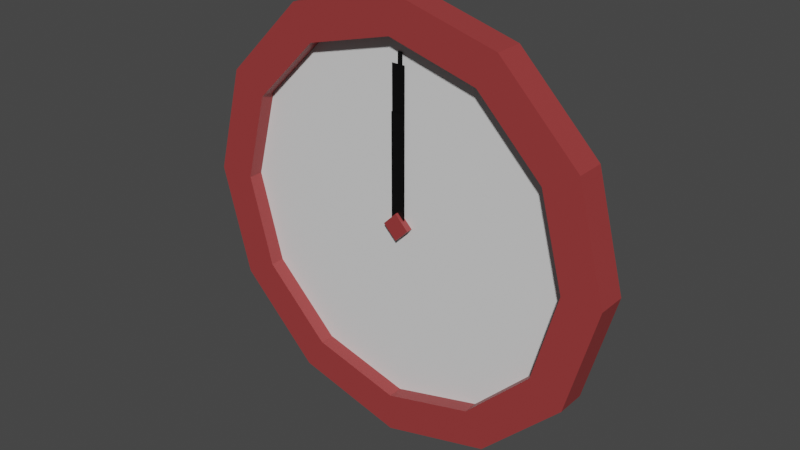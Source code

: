 # Source: Clock.blend  (saved by Blender 2.90.8; exported with 4.5.12 LTS)
import bpy
from mathutils import Matrix  # noqa: F401  (used for matrix-valued properties, if any)

bpy.ops.wm.read_factory_settings(use_empty=True)
scene = bpy.context.scene
scene.name = 'Scene'

# ---- collections
col_collection = bpy.data.collections.new('Collection'); scene.collection.children.link(col_collection)

# ---- materials (node trees are filled in below, after node groups)
mat_clock_hand = bpy.data.materials.new('Clock_Hand')
mat_clock_hand.use_transparent_shadow = False
mat_clock_plastic = bpy.data.materials.new('Clock_Plastic')
mat_clock_plastic.use_transparent_shadow = False
mat_clock_background = bpy.data.materials.new('Clock_Background')
mat_clock_background.use_transparent_shadow = False

# ---- material node trees
mat_clock_hand.use_nodes = True; mat_clock_hand.node_tree.nodes.clear()
_N = mat_clock_hand.node_tree.nodes; _L = mat_clock_hand.node_tree.links
n0 = _N.new('ShaderNodeBsdfPrincipled'); n0.name = 'Principled BSDF'; n0.location = (10, 300)
n0.distribution = 'GGX'
n0.subsurface_method = 'BURLEY'
n0.inputs[0].default_value = (0.0, 0.0, 0.0, 1.0)
n0.inputs[3].default_value = 1.45
n0.inputs[27].default_value = (0.0, 0.0, 0.0, 1.0)
n0.inputs[28].default_value = 1.0
n1 = _N.new('ShaderNodeOutputMaterial'); n1.name = 'Material Output'; n1.location = (300, 300)
_L.new(n0.outputs[0], n1.inputs[0])
n1.is_active_output = True
mat_clock_plastic.use_nodes = True; mat_clock_plastic.node_tree.nodes.clear()
_N = mat_clock_plastic.node_tree.nodes; _L = mat_clock_plastic.node_tree.links
n0 = _N.new('ShaderNodeBsdfPrincipled'); n0.name = 'Principled BSDF'; n0.location = (10, 300)
n0.distribution = 'GGX'
n0.subsurface_method = 'BURLEY'
n0.inputs[0].default_value = (0.3343, 0.04286, 0.04286, 1.0)
n0.inputs[3].default_value = 1.45
n0.inputs[27].default_value = (0.0, 0.0, 0.0, 1.0)
n0.inputs[28].default_value = 1.0
n1 = _N.new('ShaderNodeOutputMaterial'); n1.name = 'Material Output'; n1.location = (300, 300)
_L.new(n0.outputs[0], n1.inputs[0])
n1.is_active_output = True
mat_clock_background.use_nodes = True; mat_clock_background.node_tree.nodes.clear()
_N = mat_clock_background.node_tree.nodes; _L = mat_clock_background.node_tree.links
n0 = _N.new('ShaderNodeBsdfPrincipled'); n0.name = 'Principled BSDF'; n0.location = (10, 300)
n0.distribution = 'GGX'
n0.subsurface_method = 'BURLEY'
n0.inputs[3].default_value = 1.45
n0.inputs[27].default_value = (0.0, 0.0, 0.0, 1.0)
n0.inputs[28].default_value = 1.0
n1 = _N.new('ShaderNodeOutputMaterial'); n1.name = 'Material Output'; n1.location = (300, 300)
_L.new(n0.outputs[0], n1.inputs[0])
n1.is_active_output = True

# ---- world
world_world = bpy.data.worlds.new('World'); scene.world = world_world
world_world.use_nodes = True; world_world.node_tree.nodes.clear()
_N = world_world.node_tree.nodes; _L = world_world.node_tree.links
n0 = _N.new('ShaderNodeOutputWorld'); n0.name = 'World Output'; n0.location = (300, 300)
n1 = _N.new('ShaderNodeBackground'); n1.name = 'Background'; n1.location = (10, 300)
n1.inputs[0].default_value = (0.05088, 0.05088, 0.05088, 1.0)
_L.new(n1.outputs[0], n0.inputs[0])
n0.is_active_output = True
world_world.color = (0.05088, 0.05088, 0.05088)
world_world.use_sun_shadow = False
world_world.sun_shadow_jitter_overblur = 0.0

# ---- meshes
me_mhand = bpy.data.meshes.new('MHand')
me_mhand.from_pydata([(-0.01593, 6.865e-05, 1.208e-09), (0.01593, 6.865e-05, 1.208e-09), (-0.01593, 0.35, 2.522e-08), (0.01593, 0.35, 2.522e-08)], [], [(0, 1, 3, 2)])
_uv = me_mhand.uv_layers.new(name='UVMap')
_uv.uv.foreach_set('vector', [0.0, 0.0, 1.0, 0.0, 1.0, 1.0, 0.0, 1.0])
me_mhand.materials.append(mat_clock_hand)
me_mhand.use_remesh_fix_poles = True
me_mhand.use_remesh_preserve_attributes = False
me_mhand.use_mirror_vertex_groups = False
me_mhand.update()
me_hhand = bpy.data.meshes.new('HHand')
me_hhand.from_pydata([(-0.01593, 6.865e-05, 1.208e-09), (0.01593, 6.865e-05, 1.208e-09), (-0.01593, 0.25, 1.767e-08), (0.01593, 0.25, 1.767e-08)], [], [(0, 1, 3, 2)])
_uv = me_hhand.uv_layers.new(name='UVMap')
_uv.uv.foreach_set('vector', [0.0, 0.0, 1.0, 0.0, 1.0, 1.0, 0.0, 1.0])
me_hhand.materials.append(mat_clock_hand)
me_hhand.use_remesh_fix_poles = True
me_hhand.use_remesh_preserve_attributes = False
me_hhand.use_mirror_vertex_groups = False
me_hhand.update()
me_clock = bpy.data.meshes.new('Clock')
me_clock.from_pydata([(1.632e-08, 0.4118, 0.0336), (0.0, 0.5, -0.0336), (0.2059, 0.3567, 0.0336), (0.25, 0.433, -0.0336), (0.3567, 0.2059, 0.0336), (0.433, 0.25, -0.0336), (0.4118, -6.078e-08, 0.0336), (0.5, 1.843e-08, -0.0336), (0.3567, -0.2059, 0.0336), (0.433, -0.25, -0.0336), (0.2059, -0.3567, 0.0336), (0.25, -0.433, -0.0336), (6.598e-08, -0.4118, 0.0336), (7.55e-08, -0.5, -0.0336), (-0.2059, -0.3567, 0.0336), (-0.25, -0.433, -0.0336), (-0.3567, -0.2059, 0.0336), (-0.433, -0.25, -0.0336), (-0.4118, -2.306e-07, 0.0336), (-0.5, -1.922e-07, -0.0336), (-0.3567, 0.2059, 0.0336), (-0.433, 0.25, -0.0336), (-0.2059, 0.3567, 0.0336), (-0.25, 0.433, -0.0336), (0.0, 0.5, 0.0336), (0.25, 0.433, 0.0336), (0.433, 0.25, 0.0336), (0.5, -6.214e-08, 0.0336), (0.433, -0.25, 0.0336), (0.25, -0.433, 0.0336), (7.55e-08, -0.5, 0.0336), (-0.25, -0.433, 0.0336), (-0.433, -0.25, 0.0336), (-0.5, -2.727e-07, 0.0336), (-0.433, 0.25, 0.0336), (-0.25, 0.433, 0.0336), (1.632e-08, 0.4118, 3.725e-08), (0.2059, 0.3567, 3.725e-08), (0.3567, 0.2059, 0.0), (0.4118, -5.824e-08, -3.725e-09), (0.3567, -0.2059, -7.451e-09), (0.2059, -0.3567, -4.843e-08), (6.598e-08, -0.4118, -4.843e-08), (-0.2059, -0.3567, -4.843e-08), (-0.3567, -0.2059, -7.451e-09), (-0.4118, -2.28e-07, -3.725e-09), (-0.3567, 0.2059, 0.0), (-0.2059, 0.3567, 3.725e-08), (-1.378e-08, 0.03129, -0.01474), (-1.378e-08, 0.03129, 0.01474), (0.03129, -7.313e-09, -0.01474), (0.03129, -2.949e-09, 0.01474), (-1.652e-08, -0.03129, -0.01474), (-1.652e-08, -0.03129, 0.01474), (-0.03129, -5.448e-09, -0.01474), (-0.03129, -2.949e-09, 0.01474)], [], [(24, 25, 3, 1), (25, 26, 5, 3), (26, 27, 7, 5), (27, 28, 9, 7), (28, 29, 11, 9), (29, 30, 13, 11), (30, 31, 15, 13), (31, 32, 17, 15), (32, 33, 19, 17), (33, 34, 21, 19), (34, 35, 23, 21), (35, 24, 1, 23), (12, 42, 43, 14), (2, 25, 24, 0), (4, 26, 25, 2), (6, 27, 26, 4), (8, 28, 27, 6), (10, 29, 28, 8), (12, 30, 29, 10), (14, 31, 30, 12), (16, 32, 31, 14), (18, 33, 32, 16), (20, 34, 33, 18), (22, 35, 34, 20), (0, 24, 35, 22), (36, 47, 46, 45, 44, 43, 42, 41, 40, 39, 38, 37), (6, 39, 40, 8), (20, 46, 47, 22), (0, 36, 37, 2), (14, 43, 44, 16), (8, 40, 41, 10), (22, 47, 36, 0), (2, 37, 38, 4), (16, 44, 45, 18), (10, 41, 42, 12), (4, 38, 39, 6), (18, 45, 46, 20), (48, 49, 51, 50), (50, 51, 53, 52), (51, 49, 55, 53), (52, 53, 55, 54), (54, 55, 49, 48)])
me_clock.polygons.foreach_set('material_index', [0, 0, 0, 0, 0, 0, 0, 0, 0, 0, 0, 0, 0, 0, 0, 0, 0, 0, 0, 0, 0, 0, 0, 0, 0, 1, 0, 0, 0, 0, 0, 0, 0, 0, 0, 0, 0, 0, 0, 0, 0, 0])
_uv = me_clock.uv_layers.new(name='UVMap')
_uv.uv.foreach_set('vector', [1.0, 0.5, 0.9167, 0.5, 0.9167, 1.0, 1.0, 1.0, 0.9167, 0.5, 0.8333, 0.5, 0.8333, 1.0, 0.9167, 1.0, 0.8333, 0.5, 0.75, 0.5, 0.75, 1.0, 0.8333, 1.0, 0.75, 0.5, 0.6667, 0.5, 0.6667, 1.0, 0.75, 1.0, 0.6667, 0.5, 0.5833, 0.5, 0.5833, 1.0, 0.6667, 1.0, 0.5833, 0.5, 0.5, 0.5, 0.5, 1.0, 0.5833, 1.0, 0.5, 0.5, 0.4167, 0.5, 0.4167, 1.0, 0.5, 1.0, 0.4167, 0.5, 0.3333, 0.5, 0.3333, 1.0, 0.4167, 1.0, 0.3333, 0.5, 0.25, 0.5, 0.25, 1.0, 0.3333, 1.0, 0.25, 0.5, 0.1667, 0.5, 0.1667, 1.0, 0.25, 1.0, 0.1667, 0.5, 0.08333, 0.5, 0.08333, 1.0, 0.1667, 1.0, 0.08333, 0.5, 7.451e-08, 0.5, 7.451e-08, 1.0, 0.08333, 1.0, 0.75, 0.05232, 0.75, 0.05232, 0.6512, 0.0788, 0.6512, 0.0788, 0.8488, 0.4212, 0.87, 0.4578, 0.75, 0.49, 0.75, 0.4477, 0.9212, 0.3488, 0.9578, 0.37, 0.87, 0.4578, 0.8488, 0.4212, 0.9477, 0.25, 0.99, 0.25, 0.9578, 0.37, 0.9212, 0.3488, 0.9212, 0.1512, 0.9578, 0.13, 0.99, 0.25, 0.9477, 0.25, 0.8488, 0.0788, 0.87, 0.04215, 0.9578, 0.13, 0.9212, 0.1512, 0.75, 0.05232, 0.75, 0.01, 0.87, 0.04215, 0.8488, 0.0788, 0.6512, 0.0788, 0.63, 0.04215, 0.75, 0.01, 0.75, 0.05232, 0.5788, 0.1512, 0.5422, 0.13, 0.63, 0.04215, 0.6512, 0.0788, 0.5523, 0.25, 0.51, 0.25, 0.5422, 0.13, 0.5788, 0.1512, 0.5788, 0.3488, 0.5422, 0.37, 0.51, 0.25, 0.5523, 0.25, 0.6512, 0.4212, 0.63, 0.4578, 0.5422, 0.37, 0.5788, 0.3488, 0.75, 0.4477, 0.75, 0.49, 0.63, 0.4578, 0.6512, 0.4212, 0.3661, 9.998e-05, 0.134, 0.134, 9.998e-05, 0.3661, 0.0001, 0.6339, 0.134, 0.866, 0.3661, 0.9999, 0.6339, 0.9999, 0.866, 0.866, 0.9999, 0.6339, 0.9999, 0.3661, 0.866, 0.134, 0.6339, 0.0001001, 0.9477, 0.25, 0.9477, 0.25, 0.9212, 0.1512, 0.9212, 0.1512, 0.5788, 0.3488, 0.5788, 0.3488, 0.6512, 0.4212, 0.6512, 0.4212, 0.75, 0.4477, 0.75, 0.4477, 0.8488, 0.4212, 0.8488, 0.4212, 0.6512, 0.0788, 0.6512, 0.0788, 0.5788, 0.1512, 0.5788, 0.1512, 0.9212, 0.1512, 0.9212, 0.1512, 0.8488, 0.0788, 0.8488, 0.0788, 0.6512, 0.4212, 0.6512, 0.4212, 0.75, 0.4477, 0.75, 0.4477, 0.8488, 0.4212, 0.8488, 0.4212, 0.9212, 0.3488, 0.9212, 0.3488, 0.5788, 0.1512, 0.5788, 0.1512, 0.5523, 0.25, 0.5523, 0.25, 0.8488, 0.0788, 0.8488, 0.0788, 0.75, 0.05232, 0.75, 0.05232, 0.9212, 0.3488, 0.9212, 0.3488, 0.9477, 0.25, 0.9477, 0.25, 0.5523, 0.25, 0.5523, 0.25, 0.5788, 0.3488, 0.5788, 0.3488, 1.0, 0.5, 1.0, 1.0, 0.75, 1.0, 0.75, 0.5, 0.75, 0.5, 0.75, 1.0, 0.5, 1.0, 0.5, 0.5, 0.49, 0.25, 0.25, 0.49, 0.01, 0.25, 0.25, 0.01, 0.5, 0.5, 0.5, 1.0, 0.25, 1.0, 0.25, 0.5, 0.25, 0.5, 0.25, 1.0, 0.0, 1.0, 0.0, 0.5])
me_clock.materials.append(mat_clock_plastic)
me_clock.materials.append(mat_clock_background)
me_clock.use_remesh_fix_poles = True
me_clock.use_remesh_preserve_attributes = False
me_clock.use_mirror_vertex_groups = False
me_clock.update()
me_shand = bpy.data.meshes.new('SHand')
me_shand.from_pydata([(-0.00598, 6.865e-05, 1.208e-09), (0.00598, 6.865e-05, 1.208e-09), (-0.00598, 0.375, 2.711e-08), (0.00598, 0.375, 2.711e-08)], [], [(0, 1, 3, 2)])
_uv = me_shand.uv_layers.new(name='UVMap')
_uv.uv.foreach_set('vector', [0.0, 0.0, 1.0, 0.0, 1.0, 1.0, 0.0, 1.0])
me_shand.materials.append(mat_clock_hand)
me_shand.use_remesh_fix_poles = True
me_shand.use_remesh_preserve_attributes = False
me_shand.use_mirror_vertex_groups = False
me_shand.update()

# ---- objects
ob_mhand = bpy.data.objects.new('MHand', me_mhand)
ob_hhand = bpy.data.objects.new('HHand', me_hhand)
ob_clock = bpy.data.objects.new('Clock', me_clock)
ob_shand = bpy.data.objects.new('SHand', me_shand)

# ---- transforms, parenting, visibility, modifiers, constraints
ob_mhand.parent = ob_clock
ob_mhand.matrix_parent_inverse = Matrix(((1.0, -0.0, 0.0, -0.0), (-0.0, 7.55e-08, 1.0, 0.0), (0.0, -1.0, 7.55e-08, -0.0), (0.0, 0.0, -0.0, 1.0)))
ob_mhand.location = (0.0, -0.005, 0.0)
ob_mhand.rotation_euler = (1.571, 0.0, 0.0)
ob_mhand.lineart.crease_threshold = 0.0
ob_hhand.parent = ob_clock
ob_hhand.matrix_parent_inverse = Matrix(((1.0, -0.0, 0.0, -0.0), (-0.0, 7.55e-08, 1.0, 0.0), (0.0, -1.0, 7.55e-08, -0.0), (0.0, 0.0, -0.0, 1.0)))
ob_hhand.location = (8.882e-18, -0.0075, 1.776e-17)
ob_hhand.rotation_euler = (1.571, -5.96e-08, -1.461e-09)
ob_hhand.lineart.crease_threshold = 0.0
ob_clock.location = (0.0, 0.0, 0.0)
ob_clock.rotation_euler = (1.571, -0.0, 0.0)
ob_clock.lineart.crease_threshold = 0.0
ob_shand.parent = ob_clock
ob_shand.matrix_parent_inverse = Matrix(((1.0, -0.0, 0.0, -0.0), (-0.0, 7.55e-08, 1.0, 0.0), (0.0, -1.0, 7.55e-08, -0.0), (0.0, 0.0, -0.0, 1.0)))
ob_shand.location = (0.0, -0.0025, 0.0)
ob_shand.rotation_euler = (1.571, 0.00654, 0.0)
ob_shand.lineart.crease_threshold = 0.0

# ---- collection membership
col_collection.objects.link(ob_mhand)
col_collection.objects.link(ob_hhand)
col_collection.objects.link(ob_clock)
col_collection.objects.link(ob_shand)

# ---- scene / render settings (as saved in the file)
scene.frame_start = 1; scene.frame_end = 1036800; scene.frame_set(1)
scene.render.engine = 'BLENDER_EEVEE_NEXT'
scene.cycles.use_denoising = False
scene.cycles.samples = 128
scene.cycles.sampling_pattern = 'TABULATED_SOBOL'
scene.cycles.use_adaptive_sampling = False
scene.cycles.use_light_tree = False
scene.view_settings.view_transform = 'Filmic'
bpy.context.view_layer.update()

# ---- added for rendering (the .blend has no active camera and no usable light): camera, sun
cam_auto = bpy.data.cameras.new('AutoCamera')
cam_auto.lens = 50.0
cam_auto.sensor_width = 36.0
cam_auto.clip_end = 1000.0
ob_auto_camera = bpy.data.objects.new('AutoCamera', cam_auto)
scene.collection.objects.link(ob_auto_camera)
ob_auto_camera.location = (1.30994, -1.57193, 1.04795)
ob_auto_camera.rotation_euler = (1.09748, -7.21219e-08, 0.694738)
scene.camera = ob_auto_camera
light_auto_sun = bpy.data.lights.new('AutoSun', 'SUN')
light_auto_sun.energy = 3.0
light_auto_sun.angle = 0.0523599
ob_auto_sun = bpy.data.objects.new('AutoSun', light_auto_sun)
scene.collection.objects.link(ob_auto_sun)
ob_auto_sun.rotation_euler = (0.872665, 0.174533, 0.523599)
bpy.context.view_layer.update()
